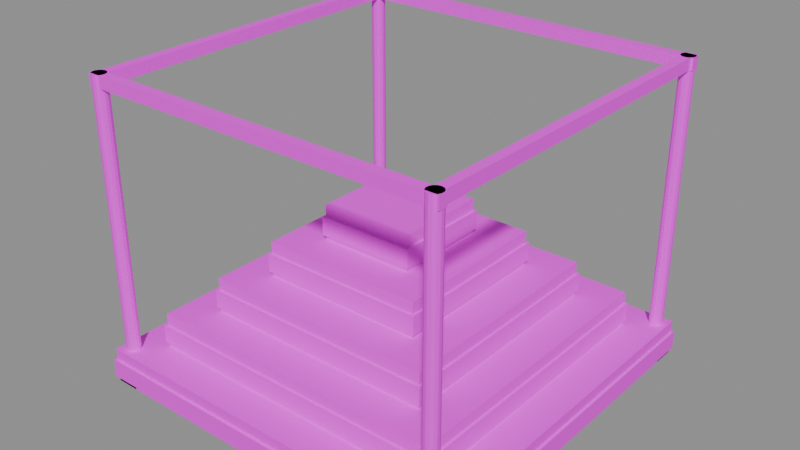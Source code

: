 # Source: altar_piramide.blend  (saved by Blender 5.2.45; exported with 4.5.12 LTS)
import bpy
from mathutils import Matrix  # noqa: F401  (used for matrix-valued properties, if any)

bpy.ops.wm.read_factory_settings(use_empty=True)
scene = bpy.context.scene
scene.name = 'Scene'

# ---- images (referenced by path relative to the original .blend; pixels are not part of the script)
import os
ASSET_DIR = os.environ.get("B2B_ASSET_DIR", "")  # directory of the original .blend (textures are referenced by path, not embedded)
HERE = os.path.dirname(os.path.abspath(__file__))  # packed textures are extracted next to this script under _unpacked/

def load_image(name, relpath, width, height, colorspace="sRGB"):
    """Load a texture the original file referenced (path relative to the .blend, or extracted next to this script)."""
    p = next((c for c in (os.path.join(HERE, relpath), os.path.join(ASSET_DIR, relpath)) if relpath and os.path.exists(c)), "")
    if p:
        img = bpy.data.images.load(p, check_existing=True)
        img.name = name
    else:  # same state as the original file: an image datablock whose file is absent (Cycles renders it pink)
        img = bpy.data.images.new(name, width, height)
        img.source = "FILE"
        img.filepath = "//" + (relpath or name)
    img.colorspace_settings.name = colorspace
    return img
img_altar_piramide_tela_png = load_image('altar_piramide_tela.png', 'altar_piramide_tela.png', 1024, 1024, 'sRGB')
img_altar_piramide_borde_png = load_image('altar_piramide_borde.png', 'altar_piramide_borde.png', 1024, 1024, 'sRGB')
img_altar_piramide_madera_png = load_image('altar_piramide_madera.png', 'altar_piramide_madera.png', 1024, 1024, 'sRGB')

# ---- materials (node trees are filled in below, after node groups)
mat_altar_piramide_tela = bpy.data.materials.new('altar_piramide_tela')
mat_altar_piramide_borde = bpy.data.materials.new('altar_piramide_borde')
mat_altar_piramide_madera = bpy.data.materials.new('altar_piramide_madera')

# ---- material node trees
mat_altar_piramide_tela.use_nodes = True; mat_altar_piramide_tela.node_tree.nodes.clear()
_N = mat_altar_piramide_tela.node_tree.nodes; _L = mat_altar_piramide_tela.node_tree.links
n0 = _N.new('ShaderNodeBsdfPrincipled'); n0.name = 'Principled BSDF'; n0.location = (-200, 100)
n0.inputs[2].default_value = 0.85
n0.inputs[10].default_value = 0.005
n1 = _N.new('ShaderNodeOutputMaterial'); n1.name = 'Material Output'; n1.location = (200, 100)
n2 = _N.new('ShaderNodeTexImage'); n2.name = 'Image Texture'; n2.location = (0, 0)
n2.image = img_altar_piramide_tela_png
_L.new(n0.outputs[0], n1.inputs[0])
_L.new(n2.outputs[0], n0.inputs[0])
n1.is_active_output = True
mat_altar_piramide_borde.use_nodes = True; mat_altar_piramide_borde.node_tree.nodes.clear()
_N = mat_altar_piramide_borde.node_tree.nodes; _L = mat_altar_piramide_borde.node_tree.links
n0 = _N.new('ShaderNodeBsdfPrincipled'); n0.name = 'Principled BSDF'; n0.location = (-200, 100)
n0.inputs[2].default_value = 0.85
n0.inputs[10].default_value = 0.005
n1 = _N.new('ShaderNodeOutputMaterial'); n1.name = 'Material Output'; n1.location = (200, 100)
n2 = _N.new('ShaderNodeTexImage'); n2.name = 'Image Texture'; n2.location = (0, 0)
n2.image = img_altar_piramide_borde_png
_L.new(n0.outputs[0], n1.inputs[0])
_L.new(n2.outputs[0], n0.inputs[0])
n1.is_active_output = True
mat_altar_piramide_madera.use_nodes = True; mat_altar_piramide_madera.node_tree.nodes.clear()
_N = mat_altar_piramide_madera.node_tree.nodes; _L = mat_altar_piramide_madera.node_tree.links
n0 = _N.new('ShaderNodeBsdfPrincipled'); n0.name = 'Principled BSDF'; n0.location = (-200, 100)
n0.inputs[2].default_value = 0.85
n0.inputs[10].default_value = 0.005
n1 = _N.new('ShaderNodeOutputMaterial'); n1.name = 'Material Output'; n1.location = (200, 100)
n2 = _N.new('ShaderNodeTexImage'); n2.name = 'Image Texture'; n2.location = (0, 0)
n2.image = img_altar_piramide_madera_png
_L.new(n0.outputs[0], n1.inputs[0])
_L.new(n2.outputs[0], n0.inputs[0])
n1.is_active_output = True

# ---- meshes
me_altar_piramide_tela = bpy.data.meshes.new('altar_piramide_tela')
me_altar_piramide_tela.from_pydata([(-1.6, -1.6, 0.0), (-1.6, -1.6, 0.2), (-1.6, 1.6, 0.0), (-1.6, 1.6, 0.2), (1.6, -1.6, 0.0), (1.6, -1.6, 0.2), (1.6, 1.6, 0.0), (1.6, 1.6, 0.2), (-1.6, -1.6, 0.2), (-1.6, -1.6, 0.3), (-1.6, 1.6, 0.2), (-1.6, 1.6, 0.3), (1.6, -1.6, 0.2), (1.6, -1.6, 0.3), (1.6, 1.6, 0.2), (1.6, 1.6, 0.3), (-1.3, -1.3, 0.3), (-1.3, -1.3, 0.5), (-1.3, 1.3, 0.3), (-1.3, 1.3, 0.5), (1.3, -1.3, 0.3), (1.3, -1.3, 0.5), (1.3, 1.3, 0.3), (1.3, 1.3, 0.5), (-1.3, -1.3, 0.5), (-1.3, -1.3, 0.6), (-1.3, 1.3, 0.5), (-1.3, 1.3, 0.6), (1.3, -1.3, 0.5), (1.3, -1.3, 0.6), (1.3, 1.3, 0.5), (1.3, 1.3, 0.6), (-1.0, -1.0, 0.6), (-1.0, -1.0, 0.8), (-1.0, 1.0, 0.6), (-1.0, 1.0, 0.8), (1.0, -1.0, 0.6), (1.0, -1.0, 0.8), (1.0, 1.0, 0.6), (1.0, 1.0, 0.8), (-1.0, -1.0, 0.8), (-1.0, -1.0, 0.9), (-1.0, 1.0, 0.8), (-1.0, 1.0, 0.9), (1.0, -1.0, 0.8), (1.0, -1.0, 0.9), (1.0, 1.0, 0.8), (1.0, 1.0, 0.9), (-0.7, -0.7, 0.9), (-0.7, -0.7, 1.1), (-0.7, 0.7, 0.9), (-0.7, 0.7, 1.1), (0.7, -0.7, 0.9), (0.7, -0.7, 1.1), (0.7, 0.7, 0.9), (0.7, 0.7, 1.1), (-0.7, -0.7, 1.1), (-0.7, -0.7, 1.2), (-0.7, 0.7, 1.1), (-0.7, 0.7, 1.2), (0.7, -0.7, 1.1), (0.7, -0.7, 1.2), (0.7, 0.7, 1.1), (0.7, 0.7, 1.2), (-0.4, -0.4, 1.2), (-0.4, -0.4, 1.4), (-0.4, 0.4, 1.2), (-0.4, 0.4, 1.4), (0.4, -0.4, 1.2), (0.4, -0.4, 1.4), (0.4, 0.4, 1.2), (0.4, 0.4, 1.4), (-0.4, -0.4, 1.4), (-0.4, -0.4, 1.5), (-0.4, 0.4, 1.4), (-0.4, 0.4, 1.5), (0.4, -0.4, 1.4), (0.4, -0.4, 1.5), (0.4, 0.4, 1.4), (0.4, 0.4, 1.5), (-1.62, -1.62, 0.04), (-1.62, -1.62, 0.2), (-1.62, 1.62, 0.04), (-1.62, 1.62, 0.2), (1.62, -1.62, 0.04), (1.62, -1.62, 0.2), (1.62, 1.62, 0.04), (1.62, 1.62, 0.2), (-1.32, -1.32, 0.34), (-1.32, -1.32, 0.5), (-1.32, 1.32, 0.34), (-1.32, 1.32, 0.5), (1.32, -1.32, 0.34), (1.32, -1.32, 0.5), (1.32, 1.32, 0.34), (1.32, 1.32, 0.5), (-1.02, -1.02, 0.64), (-1.02, -1.02, 0.8), (-1.02, 1.02, 0.64), (-1.02, 1.02, 0.8), (1.02, -1.02, 0.64), (1.02, -1.02, 0.8), (1.02, 1.02, 0.64), (1.02, 1.02, 0.8), (-0.72, -0.72, 0.94), (-0.72, -0.72, 1.1), (-0.72, 0.72, 0.94), (-0.72, 0.72, 1.1), (0.72, -0.72, 0.94), (0.72, -0.72, 1.1), (0.72, 0.72, 0.94), (0.72, 0.72, 1.1), (-0.42, -0.42, 1.24), (-0.42, -0.42, 1.4), (-0.42, 0.42, 1.24), (-0.42, 0.42, 1.4), (0.42, -0.42, 1.24), (0.42, -0.42, 1.4), (0.42, 0.42, 1.24), (0.42, 0.42, 1.4), (-1.6, 1.4, 0.08), (-1.6, 1.4, 0.0), (-1.5, 1.56, 0.0), (-1.5, 1.56, 2.6), (-1.474, 1.554, 0.0), (-1.474, 1.554, 2.6), (-1.453, 1.537, 0.0), (-1.453, 1.537, 2.6), (-1.442, 1.513, 0.0), (-1.442, 1.513, 2.6), (-1.442, 1.487, 0.0), (-1.442, 1.487, 2.6), (-1.453, 1.463, 0.0), (-1.453, 1.463, 2.6), (-1.474, 1.446, 0.0), (-1.474, 1.446, 2.6), (-1.5, 1.44, 0.0), (-1.5, 1.44, 2.6), (-1.526, 1.446, 0.0), (-1.526, 1.446, 2.6), (-1.547, 1.463, 0.0), (-1.547, 1.463, 2.6), (-1.558, 1.487, 0.0), (-1.558, 1.487, 2.6), (-1.558, 1.513, 0.0), (-1.558, 1.513, 2.6), (-1.547, 1.537, 0.0), (-1.547, 1.537, 2.6), (-1.526, 1.554, 0.0), (-1.526, 1.554, 2.6), (-1.6, 1.6, 0.0), (-1.6, 1.6, 0.08), (-1.4, 1.4, 0.0), (-1.4, 1.4, 0.08), (-1.4, 1.6, 0.0), (-1.4, 1.6, 0.08), (-1.6, -1.6, 0.0), (-1.6, -1.6, 0.08), (-1.5, -1.44, 0.0), (-1.5, -1.44, 2.6), (-1.474, -1.446, 0.0), (-1.474, -1.446, 2.6), (-1.453, -1.463, 0.0), (-1.453, -1.463, 2.6), (-1.442, -1.487, 0.0), (-1.442, -1.487, 2.6), (-1.442, -1.513, 0.0), (-1.442, -1.513, 2.6), (-1.453, -1.537, 0.0), (-1.453, -1.537, 2.6), (-1.474, -1.554, 0.0), (-1.474, -1.554, 2.6), (-1.5, -1.56, 0.0), (-1.5, -1.56, 2.6), (-1.526, -1.554, 0.0), (-1.526, -1.554, 2.6), (-1.547, -1.537, 0.0), (-1.547, -1.537, 2.6), (-1.558, -1.513, 0.0), (-1.558, -1.513, 2.6), (-1.558, -1.487, 0.0), (-1.558, -1.487, 2.6), (-1.547, -1.463, 0.0), (-1.547, -1.463, 2.6), (-1.526, -1.446, 0.0), (-1.526, -1.446, 2.6), (-1.6, -1.4, 0.0), (-1.6, -1.4, 0.08), (-1.4, -1.6, 0.0), (-1.4, -1.6, 0.08), (-1.4, -1.4, 0.0), (-1.4, -1.4, 0.08), (1.4, 1.4, 0.0), (1.4, 1.4, 0.08), (1.5, 1.56, 0.0), (1.5, 1.56, 2.6), (1.526, 1.554, 0.0), (1.526, 1.554, 2.6), (1.547, 1.537, 0.0), (1.547, 1.537, 2.6), (1.558, 1.513, 0.0), (1.558, 1.513, 2.6), (1.558, 1.487, 0.0), (1.558, 1.487, 2.6), (1.547, 1.463, 0.0), (1.547, 1.463, 2.6), (1.526, 1.446, 0.0), (1.526, 1.446, 2.6), (1.5, 1.44, 0.0), (1.5, 1.44, 2.6), (1.474, 1.446, 0.0), (1.474, 1.446, 2.6), (1.453, 1.463, 0.0), (1.453, 1.463, 2.6), (1.442, 1.487, 0.0), (1.442, 1.487, 2.6), (1.442, 1.513, 0.0), (1.442, 1.513, 2.6), (1.453, 1.537, 0.0), (1.453, 1.537, 2.6), (1.474, 1.554, 0.0), (1.474, 1.554, 2.6), (1.4, 1.6, 0.0), (1.4, 1.6, 0.08), (1.6, 1.4, 0.0), (1.6, 1.4, 0.08), (1.6, 1.6, 0.0), (1.6, 1.6, 0.08), (1.4, -1.6, 0.08), (1.4, -1.6, 0.0), (1.5, -1.44, 0.0), (1.5, -1.44, 2.6), (1.526, -1.446, 0.0), (1.526, -1.446, 2.6), (1.547, -1.463, 0.0), (1.547, -1.463, 2.6), (1.558, -1.487, 0.0), (1.558, -1.487, 2.6), (1.558, -1.513, 0.0), (1.558, -1.513, 2.6), (1.547, -1.537, 0.0), (1.547, -1.537, 2.6), (1.526, -1.554, 0.0), (1.526, -1.554, 2.6), (1.5, -1.56, 0.0), (1.5, -1.56, 2.6), (1.474, -1.554, 0.0), (1.474, -1.554, 2.6), (1.453, -1.537, 0.0), (1.453, -1.537, 2.6), (1.442, -1.513, 0.0), (1.442, -1.513, 2.6), (1.442, -1.487, 0.0), (1.442, -1.487, 2.6), (1.453, -1.463, 0.0), (1.453, -1.463, 2.6), (1.474, -1.446, 0.0), (1.474, -1.446, 2.6), (1.4, -1.4, 0.0), (1.4, -1.4, 0.08), (1.6, -1.6, 0.0), (1.6, -1.6, 0.08), (1.6, -1.4, 0.0), (1.6, -1.4, 0.08), (-1.56, 1.46, 2.5), (-1.56, 1.46, 2.6), (-1.56, 1.54, 2.5), (-1.56, 1.54, 2.6), (1.56, 1.46, 2.5), (1.56, 1.46, 2.6), (1.56, 1.54, 2.5), (1.56, 1.54, 2.6), (-1.56, -1.54, 2.5), (-1.56, -1.54, 2.6), (-1.56, -1.46, 2.5), (-1.56, -1.46, 2.6), (1.56, -1.54, 2.5), (1.56, -1.54, 2.6), (1.56, -1.46, 2.5), (1.56, -1.46, 2.6), (-1.54, -1.5, 2.5), (-1.54, -1.5, 2.6), (-1.54, 1.5, 2.5), (-1.54, 1.5, 2.6), (-1.46, -1.5, 2.5), (-1.46, -1.5, 2.6), (-1.46, 1.5, 2.5), (-1.46, 1.5, 2.6), (1.46, -1.5, 2.5), (1.46, -1.5, 2.6), (1.46, 1.5, 2.5), (1.46, 1.5, 2.6), (1.54, -1.5, 2.5), (1.54, -1.5, 2.6), (1.54, 1.5, 2.5), (1.54, 1.5, 2.6)], [], [(0, 1, 3, 2), (2, 3, 7, 6), (6, 7, 5, 4), (4, 5, 1, 0), (2, 6, 4, 0), (7, 3, 1, 5), (8, 9, 11, 10), (10, 11, 15, 14), (14, 15, 13, 12), (12, 13, 9, 8), (10, 14, 12, 8), (15, 11, 9, 13), (16, 17, 19, 18), (18, 19, 23, 22), (22, 23, 21, 20), (20, 21, 17, 16), (18, 22, 20, 16), (23, 19, 17, 21), (24, 25, 27, 26), (26, 27, 31, 30), (30, 31, 29, 28), (28, 29, 25, 24), (26, 30, 28, 24), (31, 27, 25, 29), (32, 33, 35, 34), (34, 35, 39, 38), (38, 39, 37, 36), (36, 37, 33, 32), (34, 38, 36, 32), (39, 35, 33, 37), (40, 41, 43, 42), (42, 43, 47, 46), (46, 47, 45, 44), (44, 45, 41, 40), (42, 46, 44, 40), (47, 43, 41, 45), (48, 49, 51, 50), (50, 51, 55, 54), (54, 55, 53, 52), (52, 53, 49, 48), (50, 54, 52, 48), (55, 51, 49, 53), (56, 57, 59, 58), (58, 59, 63, 62), (62, 63, 61, 60), (60, 61, 57, 56), (58, 62, 60, 56), (63, 59, 57, 61), (64, 65, 67, 66), (66, 67, 71, 70), (70, 71, 69, 68), (68, 69, 65, 64), (66, 70, 68, 64), (71, 67, 65, 69), (72, 73, 75, 74), (74, 75, 79, 78), (78, 79, 77, 76), (76, 77, 73, 72), (74, 78, 76, 72), (79, 75, 73, 77), (80, 81, 83, 82), (82, 83, 87, 86), (86, 87, 85, 84), (84, 85, 81, 80), (82, 86, 84, 80), (87, 83, 81, 85), (88, 89, 91, 90), (90, 91, 95, 94), (94, 95, 93, 92), (92, 93, 89, 88), (90, 94, 92, 88), (95, 91, 89, 93), (96, 97, 99, 98), (98, 99, 103, 102), (102, 103, 101, 100), (100, 101, 97, 96), (98, 102, 100, 96), (103, 99, 97, 101), (104, 105, 107, 106), (106, 107, 111, 110), (110, 111, 109, 108), (108, 109, 105, 104), (106, 110, 108, 104), (111, 107, 105, 109), (112, 113, 115, 114), (114, 115, 119, 118), (118, 119, 117, 116), (116, 117, 113, 112), (114, 118, 116, 112), (119, 115, 113, 117), (286, 287, 285, 284), (282, 283, 287, 286), (122, 123, 125, 124), (170, 171, 173, 172), (160, 161, 163, 162), (124, 125, 127, 126), (168, 169, 171, 170), (290, 291, 295, 294), (126, 127, 129, 128), (202, 203, 205, 204), (240, 241, 243, 242), (128, 129, 131, 130), (264, 265, 267, 266), (158, 159, 161, 160), (130, 131, 133, 132), (166, 167, 169, 168), (270, 271, 269, 268), (132, 133, 135, 134), (272, 273, 275, 274), (271, 267, 265, 269), (134, 135, 137, 136), (194, 195, 197, 196), (155, 151, 120, 153), (136, 137, 139, 138), (164, 165, 167, 166), (150, 154, 152, 121), (138, 139, 141, 140), (238, 239, 241, 240), (152, 153, 120, 121), (140, 141, 143, 142), (266, 270, 268, 264), (154, 155, 153, 152), (142, 143, 145, 144), (162, 163, 165, 164), (150, 151, 155, 154), (144, 145, 147, 146), (125, 123, 149, 147, 145, 143, 141, 139, 137, 135, 133, 131, 129, 127), (121, 120, 151, 150), (146, 147, 149, 148), (287, 283, 281, 285), (204, 205, 207, 206), (148, 149, 123, 122), (122, 124, 126, 128, 130, 132, 134, 136, 138, 140, 142, 144, 146, 148), (191, 187, 157, 189), (230, 231, 233, 232), (172, 173, 175, 174), (186, 190, 188, 156), (200, 201, 203, 202), (174, 175, 177, 176), (188, 189, 157, 156), (266, 267, 271, 270), (176, 177, 179, 178), (190, 191, 189, 188), (294, 295, 293, 292), (178, 179, 181, 180), (186, 187, 191, 190), (198, 199, 201, 200), (180, 181, 183, 182), (156, 157, 187, 186), (162, 164, 166, 168, 170, 172, 174, 176, 178, 180, 182, 184, 158, 160), (182, 183, 185, 184), (196, 197, 199, 198), (206, 207, 209, 208), (184, 185, 159, 158), (173, 171, 169, 167, 165, 163, 161, 159, 185, 183, 181, 179, 177, 175), (227, 223, 193, 225), (284, 285, 281, 280), (208, 209, 211, 210), (222, 226, 224, 192), (236, 237, 239, 238), (210, 211, 213, 212), (224, 225, 193, 192), (268, 269, 265, 264), (212, 213, 215, 214), (226, 227, 225, 224), (282, 286, 284, 280), (214, 215, 217, 216), (222, 223, 227, 226), (234, 235, 237, 236), (216, 217, 219, 218), (192, 193, 223, 222), (206, 208, 210, 212, 214, 216, 218, 220, 194, 196, 198, 200, 202, 204), (218, 219, 221, 220), (232, 233, 235, 234), (242, 243, 245, 244), (220, 221, 195, 194), (205, 203, 201, 199, 197, 195, 221, 219, 217, 215, 213, 211, 209, 207), (280, 281, 283, 282), (263, 259, 228, 261), (244, 245, 247, 246), (279, 275, 273, 277), (258, 262, 260, 229), (246, 247, 249, 248), (274, 278, 276, 272), (260, 261, 228, 229), (248, 249, 251, 250), (276, 277, 273, 272), (262, 263, 261, 260), (250, 251, 253, 252), (278, 279, 277, 276), (258, 259, 263, 262), (252, 253, 255, 254), (245, 243, 241, 239, 237, 235, 233, 231, 257, 255, 253, 251, 249, 247), (229, 228, 259, 258), (254, 255, 257, 256), (288, 289, 291, 290), (274, 275, 279, 278), (256, 257, 231, 230), (240, 242, 244, 246, 248, 250, 252, 254, 256, 230, 232, 234, 236, 238), (292, 293, 289, 288), (290, 294, 292, 288), (295, 291, 289, 293)])
me_altar_piramide_tela.polygons.foreach_set('material_index', [0, 0, 0, 0, 0, 0, 0, 0, 0, 0, 0, 0, 0, 0, 0, 0, 0, 0, 0, 0, 0, 0, 0, 0, 0, 0, 0, 0, 0, 0, 0, 0, 0, 0, 0, 0, 0, 0, 0, 0, 0, 0, 0, 0, 0, 0, 0, 0, 0, 0, 0, 0, 0, 0, 0, 0, 0, 0, 0, 0, 1, 1, 1, 1, 1, 1, 1, 1, 1, 1, 1, 1, 1, 1, 1, 1, 1, 1, 1, 1, 1, 1, 1, 1, 1, 1, 1, 1, 1, 1, 2, 2, 2, 2, 2, 2, 2, 2, 2, 2, 2, 2, 2, 2, 2, 2, 2, 2, 2, 2, 2, 2, 2, 2, 2, 2, 2, 2, 2, 2, 2, 2, 2, 2, 2, 2, 2, 2, 2, 2, 2, 2, 2, 2, 2, 2, 2, 2, 2, 2, 2, 2, 2, 2, 2, 2, 2, 2, 2, 2, 2, 2, 2, 2, 2, 2, 2, 2, 2, 2, 2, 2, 2, 2, 2, 2, 2, 2, 2, 2, 2, 2, 2, 2, 2, 2, 2, 2, 2, 2, 2, 2, 2, 2, 2, 2, 2, 2, 2, 2, 2, 2, 2, 2, 2, 2, 2, 2, 2, 2, 2, 2])
_uv = me_altar_piramide_tela.uv_layers.new(name='Float2')
_uv.uv.foreach_set('vector', [-1.6, 0.0, -1.6, 0.2, 1.6, 0.2, 1.6, 0.0, -1.6, 0.0, -1.6, 0.2, 1.6, 0.2, 1.6, 0.0, 1.6, 0.0, 1.6, 0.2, -1.6, 0.2, -1.6, 0.0, 1.6, 0.0, 1.6, 0.2, -1.6, 0.2, -1.6, 0.0, -1.6, 1.6, 1.6, 1.6, 1.6, -1.6, -1.6, -1.6, 1.6, 1.6, -1.6, 1.6, -1.6, -1.6, 1.6, -1.6, -1.6, 0.2, -1.6, 0.3, 1.6, 0.3, 1.6, 0.2, -1.6, 0.2, -1.6, 0.3, 1.6, 0.3, 1.6, 0.2, 1.6, 0.2, 1.6, 0.3, -1.6, 0.3, -1.6, 0.2, 1.6, 0.2, 1.6, 0.3, -1.6, 0.3, -1.6, 0.2, -1.6, 1.6, 1.6, 1.6, 1.6, -1.6, -1.6, -1.6, 1.6, 1.6, -1.6, 1.6, -1.6, -1.6, 1.6, -1.6, -1.3, 0.3, -1.3, 0.5, 1.3, 0.5, 1.3, 0.3, -1.3, 0.3, -1.3, 0.5, 1.3, 0.5, 1.3, 0.3, 1.3, 0.3, 1.3, 0.5, -1.3, 0.5, -1.3, 0.3, 1.3, 0.3, 1.3, 0.5, -1.3, 0.5, -1.3, 0.3, -1.3, 1.3, 1.3, 1.3, 1.3, -1.3, -1.3, -1.3, 1.3, 1.3, -1.3, 1.3, -1.3, -1.3, 1.3, -1.3, -1.3, 0.5, -1.3, 0.6, 1.3, 0.6, 1.3, 0.5, -1.3, 0.5, -1.3, 0.6, 1.3, 0.6, 1.3, 0.5, 1.3, 0.5, 1.3, 0.6, -1.3, 0.6, -1.3, 0.5, 1.3, 0.5, 1.3, 0.6, -1.3, 0.6, -1.3, 0.5, -1.3, 1.3, 1.3, 1.3, 1.3, -1.3, -1.3, -1.3, 1.3, 1.3, -1.3, 1.3, -1.3, -1.3, 1.3, -1.3, -1.0, 0.6, -1.0, 0.8, 1.0, 0.8, 1.0, 0.6, -1.0, 0.6, -1.0, 0.8, 1.0, 0.8, 1.0, 0.6, 1.0, 0.6, 1.0, 0.8, -1.0, 0.8, -1.0, 0.6, 1.0, 0.6, 1.0, 0.8, -1.0, 0.8, -1.0, 0.6, -1.0, 1.0, 1.0, 1.0, 1.0, -1.0, -1.0, -1.0, 1.0, 1.0, -1.0, 1.0, -1.0, -1.0, 1.0, -1.0, -1.0, 0.8, -1.0, 0.9, 1.0, 0.9, 1.0, 0.8, -1.0, 0.8, -1.0, 0.9, 1.0, 0.9, 1.0, 0.8, 1.0, 0.8, 1.0, 0.9, -1.0, 0.9, -1.0, 0.8, 1.0, 0.8, 1.0, 0.9, -1.0, 0.9, -1.0, 0.8, -1.0, 1.0, 1.0, 1.0, 1.0, -1.0, -1.0, -1.0, 1.0, 1.0, -1.0, 1.0, -1.0, -1.0, 1.0, -1.0, -0.7, 0.9, -0.7, 1.1, 0.7, 1.1, 0.7, 0.9, -0.7, 0.9, -0.7, 1.1, 0.7, 1.1, 0.7, 0.9, 0.7, 0.9, 0.7, 1.1, -0.7, 1.1, -0.7, 0.9, 0.7, 0.9, 0.7, 1.1, -0.7, 1.1, -0.7, 0.9, -0.7, 0.7, 0.7, 0.7, 0.7, -0.7, -0.7, -0.7, 0.7, 0.7, -0.7, 0.7, -0.7, -0.7, 0.7, -0.7, -0.7, 1.1, -0.7, 1.2, 0.7, 1.2, 0.7, 1.1, -0.7, 1.1, -0.7, 1.2, 0.7, 1.2, 0.7, 1.1, 0.7, 1.1, 0.7, 1.2, -0.7, 1.2, -0.7, 1.1, 0.7, 1.1, 0.7, 1.2, -0.7, 1.2, -0.7, 1.1, -0.7, 0.7, 0.7, 0.7, 0.7, -0.7, -0.7, -0.7, 0.7, 0.7, -0.7, 0.7, -0.7, -0.7, 0.7, -0.7, -0.4, 1.2, -0.4, 1.4, 0.4, 1.4, 0.4, 1.2, -0.4, 1.2, -0.4, 1.4, 0.4, 1.4, 0.4, 1.2, 0.4, 1.2, 0.4, 1.4, -0.4, 1.4, -0.4, 1.2, 0.4, 1.2, 0.4, 1.4, -0.4, 1.4, -0.4, 1.2, -0.4, 0.4, 0.4, 0.4, 0.4, -0.4, -0.4, -0.4, 0.4, 0.4, -0.4, 0.4, -0.4, -0.4, 0.4, -0.4, -0.4, 1.4, -0.4, 1.5, 0.4, 1.5, 0.4, 1.4, -0.4, 1.4, -0.4, 1.5, 0.4, 1.5, 0.4, 1.4, 0.4, 1.4, 0.4, 1.5, -0.4, 1.5, -0.4, 1.4, 0.4, 1.4, 0.4, 1.5, -0.4, 1.5, -0.4, 1.4, -0.4, 0.4, 0.4, 0.4, 0.4, -0.4, -0.4, -0.4, 0.4, 0.4, -0.4, 0.4, -0.4, -0.4, 0.4, -0.4, -2.7, 0.06667, -2.7, 0.3333, 2.7, 0.3333, 2.7, 0.06667, -2.7, 0.06667, -2.7, 0.3333, 2.7, 0.3333, 2.7, 0.06667, 2.7, 0.06667, 2.7, 0.3333, -2.7, 0.3333, -2.7, 0.06667, 2.7, 0.06667, 2.7, 0.3333, -2.7, 0.3333, -2.7, 0.06667, -2.7, 2.7, 2.7, 2.7, 2.7, -2.7, -2.7, -2.7, 2.7, 2.7, -2.7, 2.7, -2.7, -2.7, 2.7, -2.7, -2.2, 0.5667, -2.2, 0.8333, 2.2, 0.8333, 2.2, 0.5667, -2.2, 0.5667, -2.2, 0.8333, 2.2, 0.8333, 2.2, 0.5667, 2.2, 0.5667, 2.2, 0.8333, -2.2, 0.8333, -2.2, 0.5667, 2.2, 0.5667, 2.2, 0.8333, -2.2, 0.8333, -2.2, 0.5667, -2.2, 2.2, 2.2, 2.2, 2.2, -2.2, -2.2, -2.2, 2.2, 2.2, -2.2, 2.2, -2.2, -2.2, 2.2, -2.2, -1.7, 1.067, -1.7, 1.333, 1.7, 1.333, 1.7, 1.067, -1.7, 1.067, -1.7, 1.333, 1.7, 1.333, 1.7, 1.067, 1.7, 1.067, 1.7, 1.333, -1.7, 1.333, -1.7, 1.067, 1.7, 1.067, 1.7, 1.333, -1.7, 1.333, -1.7, 1.067, -1.7, 1.7, 1.7, 1.7, 1.7, -1.7, -1.7, -1.7, 1.7, 1.7, -1.7, 1.7, -1.7, -1.7, 1.7, -1.7, -1.2, 1.567, -1.2, 1.833, 1.2, 1.833, 1.2, 1.567, -1.2, 1.567, -1.2, 1.833, 1.2, 1.833, 1.2, 1.567, 1.2, 1.567, 1.2, 1.833, -1.2, 1.833, -1.2, 1.567, 1.2, 1.567, 1.2, 1.833, -1.2, 1.833, -1.2, 1.567, -1.2, 1.2, 1.2, 1.2, 1.2, -1.2, -1.2, -1.2, 1.2, 1.2, -1.2, 1.2, -1.2, -1.2, 1.2, -1.2, -0.7, 2.067, -0.7, 2.333, 0.7, 2.333, 0.7, 2.067, -0.7, 2.067, -0.7, 2.333, 0.7, 2.333, 0.7, 2.067, 0.7, 2.067, 0.7, 2.333, -0.7, 2.333, -0.7, 2.067, 0.7, 2.067, 0.7, 2.333, -0.7, 2.333, -0.7, 2.067, -0.7, 0.7, 0.7, 0.7, 0.7, -0.7, -0.7, -0.7, 0.7, 0.7, -0.7, 0.7, -0.7, -0.7, 0.7, -0.7, 1.5, 2.5, 1.5, 2.6, -1.5, 2.6, -1.5, 2.5, -1.54, 2.5, -1.54, 2.6, -1.46, 2.6, -1.46, 2.5, -1.5, 0.0, -1.5, 2.6, -1.474, 2.6, -1.474, 0.0, -1.474, 0.0, -1.474, 2.6, -1.5, 2.6, -1.5, 0.0, -1.474, 0.0, -1.474, 2.6, -1.453, 2.6, -1.453, 0.0, -1.474, 0.0, -1.474, 2.6, -1.453, 2.6, -1.453, 0.0, -1.453, 0.0, -1.453, 2.6, -1.474, 2.6, -1.474, 0.0, 1.46, 2.5, 1.46, 2.6, 1.54, 2.6, 1.54, 2.5, 1.537, 0.0, 1.537, 2.6, 1.513, 2.6, 1.513, 0.0, 1.487, 0.0, 1.487, 2.6, 1.463, 2.6, 1.463, 0.0, 1.547, 0.0, 1.547, 2.6, 1.526, 2.6, 1.526, 0.0, 1.513, 0.0, 1.513, 2.6, 1.487, 2.6, 1.487, 0.0, 1.46, 2.5, 1.46, 2.6, 1.54, 2.6, 1.54, 2.5, -1.5, 0.0, -1.5, 2.6, -1.474, 2.6, -1.474, 0.0, 1.487, 0.0, 1.487, 2.6, 1.463, 2.6, 1.463, 0.0, -1.513, 0.0, -1.513, 2.6, -1.537, 2.6, -1.537, 0.0, 1.54, 2.5, 1.54, 2.6, 1.46, 2.6, 1.46, 2.5, -1.453, 0.0, -1.453, 2.6, -1.474, 2.6, -1.474, 0.0, -1.54, 2.5, -1.54, 2.6, -1.46, 2.6, -1.46, 2.5, 1.56, 1.54, -1.56, 1.54, -1.56, 1.46, 1.56, 1.46, -1.474, 0.0, -1.474, 2.6, -1.5, 2.6, -1.5, 0.0, 1.5, 0.0, 1.5, 2.6, 1.526, 2.6, 1.526, 0.0, -1.4, 1.6, -1.6, 1.6, -1.6, 1.4, -1.4, 1.4, -1.5, 0.0, -1.5, 2.6, -1.526, 2.6, -1.526, 0.0, -1.487, 0.0, -1.487, 2.6, -1.513, 2.6, -1.513, 0.0, -1.6, 1.6, -1.4, 1.6, -1.4, 1.4, -1.6, 1.4, -1.526, 0.0, -1.526, 2.6, -1.547, 2.6, -1.547, 0.0, -1.513, 0.0, -1.513, 2.6, -1.537, 2.6, -1.537, 0.0, -1.4, 0.0, -1.4, 0.08, -1.6, 0.08, -1.6, 0.0, 1.463, 0.0, 1.463, 2.6, 1.487, 2.6, 1.487, 0.0, -1.56, 1.54, 1.56, 1.54, 1.56, 1.46, -1.56, 1.46, 1.6, 0.0, 1.6, 0.08, 1.4, 0.08, 1.4, 0.0, 1.487, 0.0, 1.487, 2.6, 1.513, 2.6, 1.513, 0.0, -1.463, 0.0, -1.463, 2.6, -1.487, 2.6, -1.487, 0.0, -1.6, 0.0, -1.6, 0.08, -1.4, 0.08, -1.4, 0.0, 1.513, 0.0, 1.513, 2.6, 1.537, 2.6, 1.537, 0.0, -1.474, 1.554, -1.5, 1.56, -1.526, 1.554, -1.547, 1.537, -1.558, 1.513, -1.558, 1.487, -1.547, 1.463, -1.526, 1.446, -1.5, 1.44, -1.474, 1.446, -1.453, 1.463, -1.442, 1.487, -1.442, 1.513, -1.453, 1.537, 1.4, 0.0, 1.4, 0.08, 1.6, 0.08, 1.6, 0.0, -1.547, 0.0, -1.547, 2.6, -1.526, 2.6, -1.526, 0.0, -1.46, 1.5, -1.54, 1.5, -1.54, -1.5, -1.46, -1.5, 1.547, 0.0, 1.547, 2.6, 1.526, 2.6, 1.526, 0.0, -1.526, 0.0, -1.526, 2.6, -1.5, 2.6, -1.5, 0.0, -1.5, 1.56, -1.474, 1.554, -1.453, 1.537, -1.442, 1.513, -1.442, 1.487, -1.453, 1.463, -1.474, 1.446, -1.5, 1.44, -1.526, 1.446, -1.547, 1.463, -1.558, 1.487, -1.558, 1.513, -1.547, 1.537, -1.526, 1.554, -1.4, -1.4, -1.6, -1.4, -1.6, -1.6, -1.4, -1.6, 1.5, 0.0, 1.5, 2.6, 1.526, 2.6, 1.526, 0.0, -1.5, 0.0, -1.5, 2.6, -1.526, 2.6, -1.526, 0.0, -1.6, -1.4, -1.4, -1.4, -1.4, -1.6, -1.6, -1.6, 1.513, 0.0, 1.513, 2.6, 1.487, 2.6, 1.487, 0.0, -1.526, 0.0, -1.526, 2.6, -1.547, 2.6, -1.547, 0.0, -1.4, 0.0, -1.4, 0.08, -1.6, 0.08, -1.6, 0.0, -1.56, 2.5, -1.56, 2.6, 1.56, 2.6, 1.56, 2.5, -1.537, 0.0, -1.537, 2.6, -1.513, 2.6, -1.513, 0.0, -1.4, 0.0, -1.4, 0.08, -1.6, 0.08, -1.6, 0.0, 1.5, 2.5, 1.5, 2.6, -1.5, 2.6, -1.5, 2.5, -1.513, 0.0, -1.513, 2.6, -1.487, 2.6, -1.487, 0.0, -1.6, 0.0, -1.6, 0.08, -1.4, 0.08, -1.4, 0.0, 1.537, 0.0, 1.537, 2.6, 1.513, 2.6, 1.513, 0.0, -1.487, 0.0, -1.487, 2.6, -1.463, 2.6, -1.463, 0.0, -1.6, 0.0, -1.6, 0.08, -1.4, 0.08, -1.4, 0.0, -1.453, -1.463, -1.442, -1.487, -1.442, -1.513, -1.453, -1.537, -1.474, -1.554, -1.5, -1.56, -1.526, -1.554, -1.547, -1.537, -1.558, -1.513, -1.558, -1.487, -1.547, -1.463, -1.526, -1.446, -1.5, -1.44, -1.474, -1.446, -1.547, 0.0, -1.547, 2.6, -1.526, 2.6, -1.526, 0.0, 1.526, 0.0, 1.526, 2.6, 1.547, 2.6, 1.547, 0.0, 1.526, 0.0, 1.526, 2.6, 1.5, 2.6, 1.5, 0.0, -1.526, 0.0, -1.526, 2.6, -1.5, 2.6, -1.5, 0.0, -1.5, -1.56, -1.474, -1.554, -1.453, -1.537, -1.442, -1.513, -1.442, -1.487, -1.453, -1.463, -1.474, -1.446, -1.5, -1.44, -1.526, -1.446, -1.547, -1.463, -1.558, -1.487, -1.558, -1.513, -1.547, -1.537, -1.526, -1.554, 1.6, 1.6, 1.4, 1.6, 1.4, 1.4, 1.6, 1.4, -1.46, 2.5, -1.46, 2.6, -1.54, 2.6, -1.54, 2.5, 1.5, 0.0, 1.5, 2.6, 1.474, 2.6, 1.474, 0.0, 1.4, 1.6, 1.6, 1.6, 1.6, 1.4, 1.4, 1.4, -1.487, 0.0, -1.487, 2.6, -1.513, 2.6, -1.513, 0.0, 1.474, 0.0, 1.474, 2.6, 1.453, 2.6, 1.453, 0.0, 1.6, 0.0, 1.6, 0.08, 1.4, 0.08, 1.4, 0.0, 1.56, 2.5, 1.56, 2.6, -1.56, 2.6, -1.56, 2.5, 1.463, 0.0, 1.463, 2.6, 1.487, 2.6, 1.487, 0.0, 1.6, 0.0, 1.6, 0.08, 1.4, 0.08, 1.4, 0.0, -1.54, 1.5, -1.46, 1.5, -1.46, -1.5, -1.54, -1.5, 1.487, 0.0, 1.487, 2.6, 1.513, 2.6, 1.513, 0.0, 1.4, 0.0, 1.4, 0.08, 1.6, 0.08, 1.6, 0.0, -1.463, 0.0, -1.463, 2.6, -1.487, 2.6, -1.487, 0.0, 1.513, 0.0, 1.513, 2.6, 1.537, 2.6, 1.537, 0.0, 1.4, 0.0, 1.4, 0.08, 1.6, 0.08, 1.6, 0.0, 1.526, 1.446, 1.5, 1.44, 1.474, 1.446, 1.453, 1.463, 1.442, 1.487, 1.442, 1.513, 1.453, 1.537, 1.474, 1.554, 1.5, 1.56, 1.526, 1.554, 1.547, 1.537, 1.558, 1.513, 1.558, 1.487, 1.547, 1.463, 1.453, 0.0, 1.453, 2.6, 1.474, 2.6, 1.474, 0.0, 1.526, 0.0, 1.526, 2.6, 1.547, 2.6, 1.547, 0.0, 1.526, 0.0, 1.526, 2.6, 1.5, 2.6, 1.5, 0.0, 1.474, 0.0, 1.474, 2.6, 1.5, 2.6, 1.5, 0.0, 1.547, 1.463, 1.558, 1.487, 1.558, 1.513, 1.547, 1.537, 1.526, 1.554, 1.5, 1.56, 1.474, 1.554, 1.453, 1.537, 1.442, 1.513, 1.442, 1.487, 1.453, 1.463, 1.474, 1.446, 1.5, 1.44, 1.526, 1.446, -1.5, 2.5, -1.5, 2.6, 1.5, 2.6, 1.5, 2.5, 1.6, -1.4, 1.4, -1.4, 1.4, -1.6, 1.6, -1.6, 1.5, 0.0, 1.5, 2.6, 1.474, 2.6, 1.474, 0.0, 1.56, -1.46, -1.56, -1.46, -1.56, -1.54, 1.56, -1.54, 1.4, -1.4, 1.6, -1.4, 1.6, -1.6, 1.4, -1.6, 1.474, 0.0, 1.474, 2.6, 1.453, 2.6, 1.453, 0.0, -1.56, -1.46, 1.56, -1.46, 1.56, -1.54, -1.56, -1.54, 1.6, 0.0, 1.6, 0.08, 1.4, 0.08, 1.4, 0.0, -1.537, 0.0, -1.537, 2.6, -1.513, 2.6, -1.513, 0.0, 1.56, 2.5, 1.56, 2.6, -1.56, 2.6, -1.56, 2.5, -1.4, 0.0, -1.4, 0.08, -1.6, 0.08, -1.6, 0.0, -1.513, 0.0, -1.513, 2.6, -1.487, 2.6, -1.487, 0.0, -1.46, 2.5, -1.46, 2.6, -1.54, 2.6, -1.54, 2.5, 1.4, 0.0, 1.4, 0.08, 1.6, 0.08, 1.6, 0.0, -1.487, 0.0, -1.487, 2.6, -1.463, 2.6, -1.463, 0.0, 1.5, -1.56, 1.526, -1.554, 1.547, -1.537, 1.558, -1.513, 1.558, -1.487, 1.547, -1.463, 1.526, -1.446, 1.5, -1.44, 1.474, -1.446, 1.453, -1.463, 1.442, -1.487, 1.442, -1.513, 1.453, -1.537, 1.474, -1.554, -1.6, 0.0, -1.6, 0.08, -1.4, 0.08, -1.4, 0.0, 1.453, 0.0, 1.453, 2.6, 1.474, 2.6, 1.474, 0.0, -1.5, 2.5, -1.5, 2.6, 1.5, 2.6, 1.5, 2.5, -1.56, 2.5, -1.56, 2.6, 1.56, 2.6, 1.56, 2.5, 1.474, 0.0, 1.474, 2.6, 1.5, 2.6, 1.5, 0.0, 1.547, -1.537, 1.526, -1.554, 1.5, -1.56, 1.474, -1.554, 1.453, -1.537, 1.442, -1.513, 1.442, -1.487, 1.453, -1.463, 1.474, -1.446, 1.5, -1.44, 1.526, -1.446, 1.547, -1.463, 1.558, -1.487, 1.558, -1.513, 1.54, 2.5, 1.54, 2.6, 1.46, 2.6, 1.46, 2.5, 1.46, 1.5, 1.54, 1.5, 1.54, -1.5, 1.46, -1.5, 1.54, 1.5, 1.46, 1.5, 1.46, -1.5, 1.54, -1.5])
me_altar_piramide_tela.materials.append(mat_altar_piramide_tela)
me_altar_piramide_tela.materials.append(mat_altar_piramide_borde)
me_altar_piramide_tela.materials.append(mat_altar_piramide_madera)
me_altar_piramide_tela.update()

# ---- objects
ob_altar_piramide = bpy.data.objects.new('altar_piramide', me_altar_piramide_tela)

# ---- transforms, parenting, visibility, modifiers, constraints
ob_altar_piramide.location = (0.0, 0.0, 0.0)

# ---- collection membership
scene.collection.objects.link(ob_altar_piramide)

# ---- scene / render settings (as saved in the file)
scene.frame_start = 1; scene.frame_end = 250; scene.frame_set(1)
scene.render.engine = 'BLENDER_EEVEE_NEXT'
scene.render.bake_bias = 0.0
scene.render.bake_samples = 0
scene.render.compositor_device = 'GPU'
scene.eevee.use_volume_custom_range = False
scene.eevee.fast_gi_thickness_near = 0.1
scene.eevee.fast_gi_thickness_far = 0.0
scene.eevee.ray_tracing_options.screen_trace_thickness = 0.1
bpy.context.view_layer.update()

# ---- added for rendering (the .blend has no active camera and no usable light): camera, sun + grey world if the file has none
cam_auto = bpy.data.cameras.new('AutoCamera')
cam_auto.lens = 50.0
cam_auto.sensor_width = 36.0
cam_auto.clip_end = 1000.0
ob_auto_camera = bpy.data.objects.new('AutoCamera', cam_auto)
scene.collection.objects.link(ob_auto_camera)
ob_auto_camera.location = (4.87438, -5.84926, 5.1995)
ob_auto_camera.rotation_euler = (1.09748, -7.21219e-08, 0.694738)
scene.camera = ob_auto_camera
light_auto_sun = bpy.data.lights.new('AutoSun', 'SUN')
light_auto_sun.energy = 3.0
light_auto_sun.angle = 0.0523599
ob_auto_sun = bpy.data.objects.new('AutoSun', light_auto_sun)
scene.collection.objects.link(ob_auto_sun)
ob_auto_sun.rotation_euler = (0.872665, 0.174533, 0.523599)
if scene.world is None:
    world_auto = bpy.data.worlds.new('AutoWorld')
    world_auto.color = (0.3, 0.3, 0.3)
    scene.world = world_auto
bpy.context.view_layer.update()
